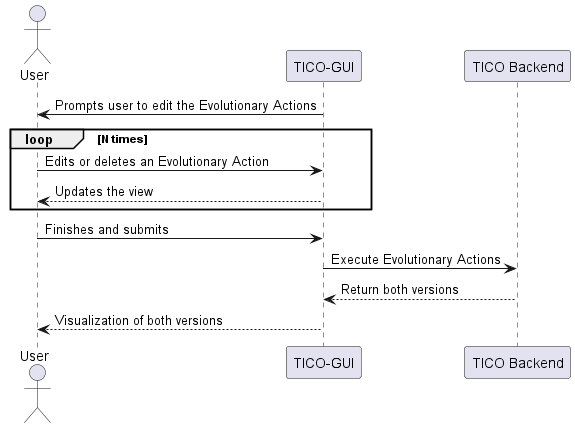

The diagram above was rendered by PlantUML. Its source (embedded in the PNG):
@startuml
actor User
participant TicoGui as "TICO-GUI"
participant TicoApi as "TICO Backend"

TicoGui -> User: Prompts user to edit the Evolutionary Actions
loop N times
User -> TicoGui: Edits or deletes an Evolutionary Action
TicoGui --> User: Updates the view
end

User -> TicoGui: Finishes and submits
TicoGui -> TicoApi: Execute Evolutionary Actions
TicoApi --> TicoGui: Return both versions
TicoGui --> User: Visualization of both versions
@enduml